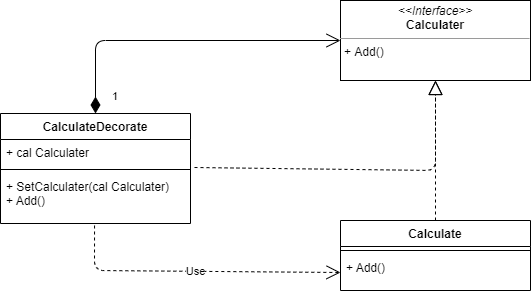

The diagram above was exported from draw.io. Its source (the exported page's mxGraphModel, read from the mxfile embedded in the PNG):
<mxGraphModel dx="1008" dy="597" grid="1" gridSize="10" guides="1" tooltips="1" connect="1" arrows="1" fold="1" page="1" pageScale="1" pageWidth="827" pageHeight="1169" math="0" shadow="0">
  <root>
    <mxCell id="0" />
    <mxCell id="1" parent="0" />
    <mxCell id="2" value="&lt;p style=&quot;margin: 0px ; margin-top: 4px ; text-align: center&quot;&gt;&lt;i&gt;&amp;lt;&amp;lt;Interface&amp;gt;&amp;gt;&lt;/i&gt;&lt;br&gt;&lt;b&gt;Calculater&lt;/b&gt;&lt;br&gt;&lt;/p&gt;&lt;hr size=&quot;1&quot;&gt;&lt;p style=&quot;margin: 0px ; margin-left: 4px&quot;&gt;&lt;/p&gt;&lt;p style=&quot;margin: 0px ; margin-left: 4px&quot;&gt;+ Add()&lt;br&gt;&lt;br&gt;&lt;/p&gt;" style="verticalAlign=top;align=left;overflow=fill;fontSize=12;fontFamily=Helvetica;html=1;" vertex="1" parent="1">
      <mxGeometry x="440" y="190" width="190" height="80" as="geometry" />
    </mxCell>
    <mxCell id="3" value="Calculate" style="swimlane;fontStyle=1;align=center;verticalAlign=top;childLayout=stackLayout;horizontal=1;startSize=26;horizontalStack=0;resizeParent=1;resizeParentMax=0;resizeLast=0;collapsible=1;marginBottom=0;" vertex="1" parent="1">
      <mxGeometry x="440" y="410" width="190" height="70" as="geometry" />
    </mxCell>
    <mxCell id="5" value="" style="line;strokeWidth=1;fillColor=none;align=left;verticalAlign=middle;spacingTop=-1;spacingLeft=3;spacingRight=3;rotatable=0;labelPosition=right;points=[];portConstraint=eastwest;" vertex="1" parent="3">
      <mxGeometry y="26" width="190" height="8" as="geometry" />
    </mxCell>
    <mxCell id="6" value="+ Add()" style="text;strokeColor=none;fillColor=none;align=left;verticalAlign=top;spacingLeft=4;spacingRight=4;overflow=hidden;rotatable=0;points=[[0,0.5],[1,0.5]];portConstraint=eastwest;" vertex="1" parent="3">
      <mxGeometry y="34" width="190" height="36" as="geometry" />
    </mxCell>
    <mxCell id="7" value="CalculateDecorate" style="swimlane;fontStyle=1;align=center;verticalAlign=top;childLayout=stackLayout;horizontal=1;startSize=26;horizontalStack=0;resizeParent=1;resizeParentMax=0;resizeLast=0;collapsible=1;marginBottom=0;" vertex="1" parent="1">
      <mxGeometry x="100" y="303" width="190" height="110" as="geometry" />
    </mxCell>
    <mxCell id="8" value="+ cal Calculater" style="text;strokeColor=none;fillColor=none;align=left;verticalAlign=top;spacingLeft=4;spacingRight=4;overflow=hidden;rotatable=0;points=[[0,0.5],[1,0.5]];portConstraint=eastwest;" vertex="1" parent="7">
      <mxGeometry y="26" width="190" height="26" as="geometry" />
    </mxCell>
    <mxCell id="9" value="" style="line;strokeWidth=1;fillColor=none;align=left;verticalAlign=middle;spacingTop=-1;spacingLeft=3;spacingRight=3;rotatable=0;labelPosition=right;points=[];portConstraint=eastwest;" vertex="1" parent="7">
      <mxGeometry y="52" width="190" height="8" as="geometry" />
    </mxCell>
    <mxCell id="10" value="+ SetCalculater(cal Calculater)&#10;+ Add()" style="text;strokeColor=none;fillColor=none;align=left;verticalAlign=top;spacingLeft=4;spacingRight=4;overflow=hidden;rotatable=0;points=[[0,0.5],[1,0.5]];portConstraint=eastwest;" vertex="1" parent="7">
      <mxGeometry y="60" width="190" height="50" as="geometry" />
    </mxCell>
    <mxCell id="11" value="" style="endArrow=block;dashed=1;endFill=0;endSize=12;html=1;exitX=0.5;exitY=0;exitDx=0;exitDy=0;entryX=0.5;entryY=1;entryDx=0;entryDy=0;" edge="1" parent="1" source="3" target="2">
      <mxGeometry width="160" relative="1" as="geometry">
        <mxPoint x="330" y="310" as="sourcePoint" />
        <mxPoint x="490" y="310" as="targetPoint" />
      </mxGeometry>
    </mxCell>
    <mxCell id="13" value="1" style="endArrow=open;html=1;endSize=12;startArrow=diamondThin;startSize=14;startFill=1;edgeStyle=orthogonalEdgeStyle;align=left;verticalAlign=bottom;entryX=0;entryY=0.5;entryDx=0;entryDy=0;exitX=0.5;exitY=0;exitDx=0;exitDy=0;" edge="1" parent="1" source="7" target="2">
      <mxGeometry x="-0.9518" y="-15" relative="1" as="geometry">
        <mxPoint x="280" y="444.5" as="sourcePoint" />
        <mxPoint x="440" y="444.5" as="targetPoint" />
        <mxPoint as="offset" />
      </mxGeometry>
    </mxCell>
    <mxCell id="14" value="" style="endArrow=block;dashed=1;endFill=0;endSize=12;html=1;exitX=1.021;exitY=1.077;exitDx=0;exitDy=0;exitPerimeter=0;entryX=0.5;entryY=1;entryDx=0;entryDy=0;" edge="1" parent="1" source="8" target="2">
      <mxGeometry width="160" relative="1" as="geometry">
        <mxPoint x="330" y="410" as="sourcePoint" />
        <mxPoint x="490" y="410" as="targetPoint" />
        <Array as="points">
          <mxPoint x="535" y="360" />
        </Array>
      </mxGeometry>
    </mxCell>
    <mxCell id="15" value="Use" style="endArrow=open;endSize=12;dashed=1;html=1;exitX=0.495;exitY=1.04;exitDx=0;exitDy=0;exitPerimeter=0;entryX=0;entryY=0.5;entryDx=0;entryDy=0;" edge="1" parent="1" source="10" target="6">
      <mxGeometry width="160" relative="1" as="geometry">
        <mxPoint x="310" y="444.5" as="sourcePoint" />
        <mxPoint x="440" y="445" as="targetPoint" />
        <Array as="points">
          <mxPoint x="194" y="460" />
        </Array>
      </mxGeometry>
    </mxCell>
  </root>
</mxGraphModel>